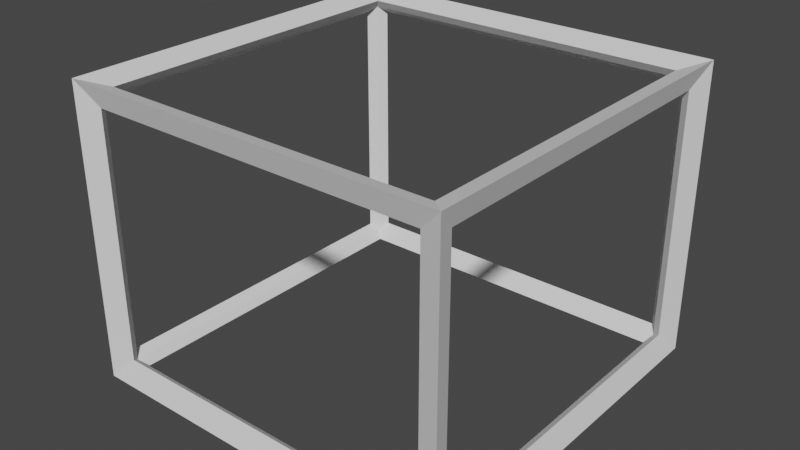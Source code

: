 # Source: PlayerCase.blend  (saved by Blender 3.5.10; exported with 4.5.12 LTS)
import bpy
from mathutils import Matrix  # noqa: F401  (used for matrix-valued properties, if any)

bpy.ops.wm.read_factory_settings(use_empty=True)
scene = bpy.context.scene
scene.name = 'Scene'

# ---- collections
col_collection = bpy.data.collections.new('Collection'); scene.collection.children.link(col_collection)

# ---- world
world_world = bpy.data.worlds.new('World'); scene.world = world_world
world_world.use_nodes = True; world_world.node_tree.nodes.clear()
_N = world_world.node_tree.nodes; _L = world_world.node_tree.links
n0 = _N.new('ShaderNodeOutputWorld'); n0.name = 'World Output'; n0.location = (300, 300)
n1 = _N.new('ShaderNodeBackground'); n1.name = 'Background'; n1.location = (10, 300)
n1.inputs[0].default_value = (0.05088, 0.05088, 0.05088, 1.0)
_L.new(n1.outputs[0], n0.inputs[0])
n0.is_active_output = True
world_world.color = (0.05088, 0.05088, 0.05088)
world_world.use_sun_shadow = False
world_world.sun_shadow_jitter_overblur = 0.0

# ---- meshes
me_cube = bpy.data.meshes.new('Cube')
me_cube.from_pydata([(-1.256, -1.245, -0.8776), (-1.256, -1.245, 1.023), (-1.256, 1.245, -0.8776), (-1.256, 1.245, 1.023), (1.256, -1.245, -0.8776), (1.256, -1.245, 1.023), (1.256, 1.245, -0.8776), (1.256, 1.245, 1.023)], [], [(0, 1, 3, 2), (2, 3, 7, 6), (6, 7, 5, 4), (4, 5, 1, 0), (2, 6, 4, 0), (7, 3, 1, 5)])
_uv = me_cube.uv_layers.new(name='UVMap')
_uv.uv.foreach_set('vector', [0.375, 0.0, 0.625, 0.0, 0.625, 0.25, 0.375, 0.25, 0.375, 0.25, 0.625, 0.25, 0.625, 0.5, 0.375, 0.5, 0.375, 0.5, 0.625, 0.5, 0.625, 0.75, 0.375, 0.75, 0.375, 0.75, 0.625, 0.75, 0.625, 1.0, 0.375, 1.0, 0.125, 0.5, 0.375, 0.5, 0.375, 0.75, 0.125, 0.75, 0.625, 0.5, 0.875, 0.5, 0.875, 0.75, 0.625, 0.75])
me_cube.update()

# ---- objects
ob_cube_001 = bpy.data.objects.new('Cube.001', me_cube)

# ---- transforms, parenting, visibility, modifiers, constraints
ob_cube_001.location = (0.0, 0.0, 0.0)
_m = ob_cube_001.modifiers.new('Wireframe', 'WIREFRAME')
_m.thickness = 0.2

# ---- collection membership
col_collection.objects.link(ob_cube_001)

# ---- scene / render settings (as saved in the file)
scene.frame_start = 1; scene.frame_end = 250; scene.frame_set(2)
scene.render.engine = 'BLENDER_EEVEE_NEXT'
scene.cycles.sampling_pattern = 'TABULATED_SOBOL'
scene.eevee.use_gtao = True
scene.eevee.use_raytracing = True
scene.view_settings.view_transform = 'Filmic'
bpy.context.view_layer.update()

# ---- added for rendering (the .blend has no active camera and no usable light): camera, sun
cam_auto = bpy.data.cameras.new('AutoCamera')
cam_auto.lens = 50.0
cam_auto.sensor_width = 36.0
cam_auto.clip_end = 1000.0
ob_auto_camera = bpy.data.objects.new('AutoCamera', cam_auto)
scene.collection.objects.link(ob_auto_camera)
ob_auto_camera.location = (3.8987, -4.67844, 3.19161)
ob_auto_camera.rotation_euler = (1.09748, -7.21219e-08, 0.694738)
scene.camera = ob_auto_camera
light_auto_sun = bpy.data.lights.new('AutoSun', 'SUN')
light_auto_sun.energy = 3.0
light_auto_sun.angle = 0.0523599
ob_auto_sun = bpy.data.objects.new('AutoSun', light_auto_sun)
scene.collection.objects.link(ob_auto_sun)
ob_auto_sun.rotation_euler = (0.872665, 0.174533, 0.523599)
bpy.context.view_layer.update()
